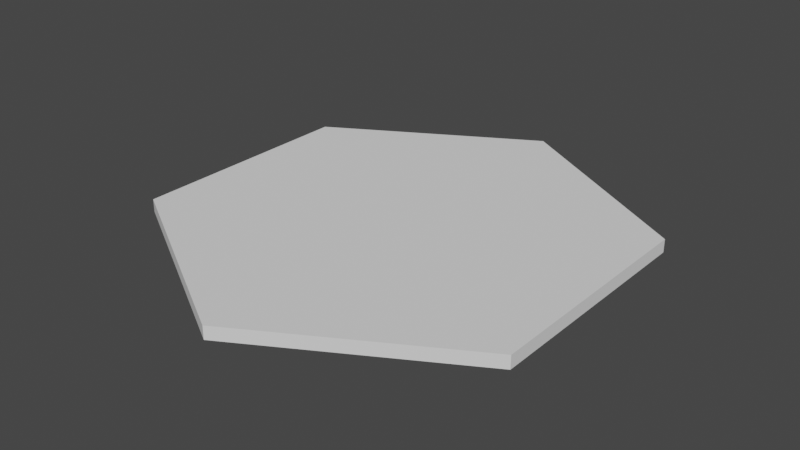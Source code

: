 # Source: hexagon_tile.blend  (saved by Blender 2.93.21; exported with 4.5.12 LTS)
import bpy
from mathutils import Matrix  # noqa: F401  (used for matrix-valued properties, if any)

bpy.ops.wm.read_factory_settings(use_empty=True)
scene = bpy.context.scene
scene.name = 'Scene'

# ---- collections
col_collection = bpy.data.collections.new('Collection'); scene.collection.children.link(col_collection)

# ---- world
world_world = bpy.data.worlds.new('World'); scene.world = world_world
world_world.use_nodes = True; world_world.node_tree.nodes.clear()
_N = world_world.node_tree.nodes; _L = world_world.node_tree.links
n0 = _N.new('ShaderNodeOutputWorld'); n0.name = 'World Output'; n0.location = (300, 300)
n1 = _N.new('ShaderNodeBackground'); n1.name = 'Background'; n1.location = (10, 300)
n1.inputs[0].default_value = (0.05088, 0.05088, 0.05088, 1.0)
_L.new(n1.outputs[0], n0.inputs[0])
n0.is_active_output = True
world_world.color = (0.05088, 0.05088, 0.05088)
world_world.use_sun_shadow = False
world_world.sun_shadow_jitter_overblur = 0.0

# ---- meshes
me_cylinder = bpy.data.meshes.new('Cylinder')
me_cylinder.from_pydata([(0.0, 1.8, -0.05), (0.0, 1.8, 0.05), (1.559, 0.9, -0.05), (1.559, 0.9, 0.05), (1.559, -0.9, -0.05), (1.559, -0.9, 0.05), (-1.574e-07, -1.8, -0.05), (-1.574e-07, -1.8, 0.05), (-1.559, -0.9, -0.05), (-1.559, -0.9, 0.05), (-1.559, 0.9, -0.05), (-1.559, 0.9, 0.05)], [], [(0, 1, 3, 2), (2, 3, 5, 4), (4, 5, 7, 6), (6, 7, 9, 8), (3, 1, 11, 9, 7, 5), (8, 9, 11, 10), (10, 11, 1, 0), (0, 2, 4, 6, 8, 10)])
_uv = me_cylinder.uv_layers.new(name='UVMap')
_uv.uv.foreach_set('vector', [1.0, 0.5, 1.0, 1.0, 0.8333, 1.0, 0.8333, 0.5, 0.8333, 0.5, 0.8333, 1.0, 0.6667, 1.0, 0.6667, 0.5, 0.6667, 0.5, 0.6667, 1.0, 0.5, 1.0, 0.5, 0.5, 0.5, 0.5, 0.5, 1.0, 0.3333, 1.0, 0.3333, 0.5, 0.4578, 0.37, 0.25, 0.49, 0.04215, 0.37, 0.04215, 0.13, 0.25, 0.01, 0.4578, 0.13, 0.3333, 0.5, 0.3333, 1.0, 0.1667, 1.0, 0.1667, 0.5, 0.1667, 0.5, 0.1667, 1.0, -8.941e-08, 1.0, -8.941e-08, 0.5, 0.75, 0.49, 0.9578, 0.37, 0.9578, 0.13, 0.75, 0.01, 0.5422, 0.13, 0.5422, 0.37])
me_cylinder.use_remesh_fix_poles = True
me_cylinder.use_remesh_preserve_attributes = False
me_cylinder.update()

# ---- objects
ob_cylinder = bpy.data.objects.new('Cylinder', me_cylinder)

# ---- transforms, parenting, visibility, modifiers, constraints
ob_cylinder.location = (0.0, 0.0, 0.0)

# ---- collection membership
col_collection.objects.link(ob_cylinder)

# ---- scene / render settings (as saved in the file)
scene.frame_start = 1; scene.frame_end = 250; scene.frame_set(1)
scene.render.engine = 'BLENDER_EEVEE_NEXT'
scene.cycles.use_denoising = False
scene.cycles.samples = 128
scene.cycles.sampling_pattern = 'TABULATED_SOBOL'
scene.cycles.use_adaptive_sampling = False
scene.cycles.use_light_tree = False
scene.view_settings.view_transform = 'Filmic'
bpy.context.view_layer.update()

# ---- added for rendering (the .blend has no active camera and no usable light): camera, sun
cam_auto = bpy.data.cameras.new('AutoCamera')
cam_auto.lens = 50.0
cam_auto.sensor_width = 36.0
cam_auto.clip_end = 1000.0
ob_auto_camera = bpy.data.objects.new('AutoCamera', cam_auto)
scene.collection.objects.link(ob_auto_camera)
ob_auto_camera.location = (4.40722, -5.28866, 3.52577)
ob_auto_camera.rotation_euler = (1.09748, -7.21219e-08, 0.694738)
scene.camera = ob_auto_camera
light_auto_sun = bpy.data.lights.new('AutoSun', 'SUN')
light_auto_sun.energy = 3.0
light_auto_sun.angle = 0.0523599
ob_auto_sun = bpy.data.objects.new('AutoSun', light_auto_sun)
scene.collection.objects.link(ob_auto_sun)
ob_auto_sun.rotation_euler = (0.872665, 0.174533, 0.523599)
bpy.context.view_layer.update()
